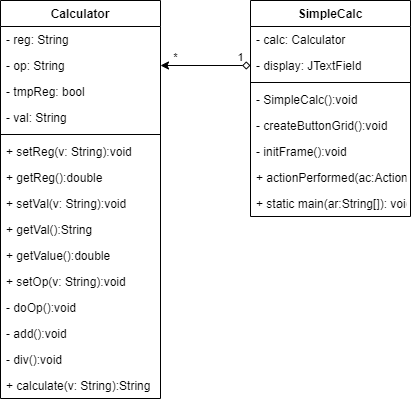

The diagram above was exported from draw.io. Its source (the exported page's mxGraphModel, read from the mxfile embedded in the PNG):
<mxGraphModel dx="1024" dy="592" grid="1" gridSize="10" guides="1" tooltips="1" connect="1" arrows="1" fold="1" page="1" pageScale="1" pageWidth="827" pageHeight="1169" math="0" shadow="0">
  <root>
    <mxCell id="0" />
    <mxCell id="1" parent="0" />
    <mxCell id="rm_tW0MlUxZQwuUFgabv-1" value="SimpleCalc" style="swimlane;fontStyle=1;align=center;verticalAlign=top;childLayout=stackLayout;horizontal=1;startSize=26;horizontalStack=0;resizeParent=1;resizeParentMax=0;resizeLast=0;collapsible=1;marginBottom=0;" parent="1" vertex="1">
      <mxGeometry x="290" y="230" width="160" height="216" as="geometry" />
    </mxCell>
    <mxCell id="rm_tW0MlUxZQwuUFgabv-2" value="- calc: Calculator" style="text;strokeColor=none;fillColor=none;align=left;verticalAlign=top;spacingLeft=4;spacingRight=4;overflow=hidden;rotatable=0;points=[[0,0.5],[1,0.5]];portConstraint=eastwest;" parent="rm_tW0MlUxZQwuUFgabv-1" vertex="1">
      <mxGeometry y="26" width="160" height="26" as="geometry" />
    </mxCell>
    <mxCell id="PH--QPUEeABL-N53i-sO-1" value="- display: JTextField" style="text;strokeColor=none;fillColor=none;align=left;verticalAlign=top;spacingLeft=4;spacingRight=4;overflow=hidden;rotatable=0;points=[[0,0.5],[1,0.5]];portConstraint=eastwest;" parent="rm_tW0MlUxZQwuUFgabv-1" vertex="1">
      <mxGeometry y="52" width="160" height="26" as="geometry" />
    </mxCell>
    <mxCell id="rm_tW0MlUxZQwuUFgabv-3" value="" style="line;strokeWidth=1;fillColor=none;align=left;verticalAlign=middle;spacingTop=-1;spacingLeft=3;spacingRight=3;rotatable=0;labelPosition=right;points=[];portConstraint=eastwest;" parent="rm_tW0MlUxZQwuUFgabv-1" vertex="1">
      <mxGeometry y="78" width="160" height="8" as="geometry" />
    </mxCell>
    <mxCell id="rm_tW0MlUxZQwuUFgabv-4" value="- SimpleCalc():void" style="text;strokeColor=none;fillColor=none;align=left;verticalAlign=top;spacingLeft=4;spacingRight=4;overflow=hidden;rotatable=0;points=[[0,0.5],[1,0.5]];portConstraint=eastwest;" parent="rm_tW0MlUxZQwuUFgabv-1" vertex="1">
      <mxGeometry y="86" width="160" height="26" as="geometry" />
    </mxCell>
    <mxCell id="PH--QPUEeABL-N53i-sO-16" value="- createButtonGrid():void" style="text;strokeColor=none;fillColor=none;align=left;verticalAlign=top;spacingLeft=4;spacingRight=4;overflow=hidden;rotatable=0;points=[[0,0.5],[1,0.5]];portConstraint=eastwest;" parent="rm_tW0MlUxZQwuUFgabv-1" vertex="1">
      <mxGeometry y="112" width="160" height="26" as="geometry" />
    </mxCell>
    <mxCell id="rm_tW0MlUxZQwuUFgabv-12" value="- initFrame():void" style="text;strokeColor=none;fillColor=none;align=left;verticalAlign=top;spacingLeft=4;spacingRight=4;overflow=hidden;rotatable=0;points=[[0,0.5],[1,0.5]];portConstraint=eastwest;" parent="rm_tW0MlUxZQwuUFgabv-1" vertex="1">
      <mxGeometry y="138" width="160" height="26" as="geometry" />
    </mxCell>
    <mxCell id="rm_tW0MlUxZQwuUFgabv-13" value="+ actionPerformed(ac:ActionCommand): void" style="text;strokeColor=none;fillColor=none;align=left;verticalAlign=top;spacingLeft=4;spacingRight=4;overflow=hidden;rotatable=0;points=[[0,0.5],[1,0.5]];portConstraint=eastwest;" parent="rm_tW0MlUxZQwuUFgabv-1" vertex="1">
      <mxGeometry y="164" width="160" height="26" as="geometry" />
    </mxCell>
    <mxCell id="rm_tW0MlUxZQwuUFgabv-14" value="+ static main(ar:String[]): void" style="text;strokeColor=none;fillColor=none;align=left;verticalAlign=top;spacingLeft=4;spacingRight=4;overflow=hidden;rotatable=0;points=[[0,0.5],[1,0.5]];portConstraint=eastwest;" parent="rm_tW0MlUxZQwuUFgabv-1" vertex="1">
      <mxGeometry y="190" width="160" height="26" as="geometry" />
    </mxCell>
    <mxCell id="rm_tW0MlUxZQwuUFgabv-9" style="edgeStyle=orthogonalEdgeStyle;rounded=0;orthogonalLoop=1;jettySize=auto;html=1;entryX=1;entryY=0.5;entryDx=0;entryDy=0;startArrow=diamond;startFill=0;" parent="1" target="rm_tW0MlUxZQwuUFgabv-6" edge="1">
      <mxGeometry relative="1" as="geometry">
        <mxPoint x="290" y="295" as="sourcePoint" />
        <mxPoint x="160" y="269" as="targetPoint" />
      </mxGeometry>
    </mxCell>
    <mxCell id="rm_tW0MlUxZQwuUFgabv-10" value="*" style="edgeLabel;html=1;align=center;verticalAlign=middle;resizable=0;points=[];" parent="rm_tW0MlUxZQwuUFgabv-9" vertex="1" connectable="0">
      <mxGeometry x="0.6862" y="-6" relative="1" as="geometry">
        <mxPoint y="-3" as="offset" />
      </mxGeometry>
    </mxCell>
    <mxCell id="rm_tW0MlUxZQwuUFgabv-11" value="1" style="edgeLabel;html=1;align=center;verticalAlign=middle;resizable=0;points=[];" parent="rm_tW0MlUxZQwuUFgabv-9" vertex="1" connectable="0">
      <mxGeometry x="-0.7446" y="-9" relative="1" as="geometry">
        <mxPoint as="offset" />
      </mxGeometry>
    </mxCell>
    <mxCell id="rm_tW0MlUxZQwuUFgabv-5" value="Calculator" style="swimlane;fontStyle=1;align=center;verticalAlign=top;childLayout=stackLayout;horizontal=1;startSize=26;horizontalStack=0;resizeParent=1;resizeParentMax=0;resizeLast=0;collapsible=1;marginBottom=0;" parent="1" vertex="1">
      <mxGeometry x="40" y="230" width="160" height="398" as="geometry" />
    </mxCell>
    <mxCell id="PH--QPUEeABL-N53i-sO-2" value="- reg: String" style="text;strokeColor=none;fillColor=none;align=left;verticalAlign=top;spacingLeft=4;spacingRight=4;overflow=hidden;rotatable=0;points=[[0,0.5],[1,0.5]];portConstraint=eastwest;" parent="rm_tW0MlUxZQwuUFgabv-5" vertex="1">
      <mxGeometry y="26" width="160" height="26" as="geometry" />
    </mxCell>
    <mxCell id="rm_tW0MlUxZQwuUFgabv-6" value="- op: String" style="text;strokeColor=none;fillColor=none;align=left;verticalAlign=top;spacingLeft=4;spacingRight=4;overflow=hidden;rotatable=0;points=[[0,0.5],[1,0.5]];portConstraint=eastwest;" parent="rm_tW0MlUxZQwuUFgabv-5" vertex="1">
      <mxGeometry y="52" width="160" height="26" as="geometry" />
    </mxCell>
    <mxCell id="rm_tW0MlUxZQwuUFgabv-8" value="- tmpReg: bool" style="text;strokeColor=none;fillColor=none;align=left;verticalAlign=top;spacingLeft=4;spacingRight=4;overflow=hidden;rotatable=0;points=[[0,0.5],[1,0.5]];portConstraint=eastwest;" parent="rm_tW0MlUxZQwuUFgabv-5" vertex="1">
      <mxGeometry y="78" width="160" height="26" as="geometry" />
    </mxCell>
    <mxCell id="PH--QPUEeABL-N53i-sO-3" value="- val: String" style="text;strokeColor=none;fillColor=none;align=left;verticalAlign=top;spacingLeft=4;spacingRight=4;overflow=hidden;rotatable=0;points=[[0,0.5],[1,0.5]];portConstraint=eastwest;" parent="rm_tW0MlUxZQwuUFgabv-5" vertex="1">
      <mxGeometry y="104" width="160" height="26" as="geometry" />
    </mxCell>
    <mxCell id="rm_tW0MlUxZQwuUFgabv-7" value="" style="line;strokeWidth=1;fillColor=none;align=left;verticalAlign=middle;spacingTop=-1;spacingLeft=3;spacingRight=3;rotatable=0;labelPosition=right;points=[];portConstraint=eastwest;" parent="rm_tW0MlUxZQwuUFgabv-5" vertex="1">
      <mxGeometry y="130" width="160" height="8" as="geometry" />
    </mxCell>
    <mxCell id="PH--QPUEeABL-N53i-sO-4" value="+ setReg(v: String):void" style="text;strokeColor=none;fillColor=none;align=left;verticalAlign=top;spacingLeft=4;spacingRight=4;overflow=hidden;rotatable=0;points=[[0,0.5],[1,0.5]];portConstraint=eastwest;" parent="rm_tW0MlUxZQwuUFgabv-5" vertex="1">
      <mxGeometry y="138" width="160" height="26" as="geometry" />
    </mxCell>
    <mxCell id="PH--QPUEeABL-N53i-sO-5" value="+ getReg():double" style="text;strokeColor=none;fillColor=none;align=left;verticalAlign=top;spacingLeft=4;spacingRight=4;overflow=hidden;rotatable=0;points=[[0,0.5],[1,0.5]];portConstraint=eastwest;" parent="rm_tW0MlUxZQwuUFgabv-5" vertex="1">
      <mxGeometry y="164" width="160" height="26" as="geometry" />
    </mxCell>
    <mxCell id="PH--QPUEeABL-N53i-sO-6" value="+ setVal(v: String):void" style="text;strokeColor=none;fillColor=none;align=left;verticalAlign=top;spacingLeft=4;spacingRight=4;overflow=hidden;rotatable=0;points=[[0,0.5],[1,0.5]];portConstraint=eastwest;" parent="rm_tW0MlUxZQwuUFgabv-5" vertex="1">
      <mxGeometry y="190" width="160" height="26" as="geometry" />
    </mxCell>
    <mxCell id="PH--QPUEeABL-N53i-sO-7" value="+ getVal():String" style="text;strokeColor=none;fillColor=none;align=left;verticalAlign=top;spacingLeft=4;spacingRight=4;overflow=hidden;rotatable=0;points=[[0,0.5],[1,0.5]];portConstraint=eastwest;" parent="rm_tW0MlUxZQwuUFgabv-5" vertex="1">
      <mxGeometry y="216" width="160" height="26" as="geometry" />
    </mxCell>
    <mxCell id="PH--QPUEeABL-N53i-sO-8" value="+ getValue():double" style="text;strokeColor=none;fillColor=none;align=left;verticalAlign=top;spacingLeft=4;spacingRight=4;overflow=hidden;rotatable=0;points=[[0,0.5],[1,0.5]];portConstraint=eastwest;" parent="rm_tW0MlUxZQwuUFgabv-5" vertex="1">
      <mxGeometry y="242" width="160" height="26" as="geometry" />
    </mxCell>
    <mxCell id="PH--QPUEeABL-N53i-sO-11" value="+ setOp(v: String):void" style="text;strokeColor=none;fillColor=none;align=left;verticalAlign=top;spacingLeft=4;spacingRight=4;overflow=hidden;rotatable=0;points=[[0,0.5],[1,0.5]];portConstraint=eastwest;" parent="rm_tW0MlUxZQwuUFgabv-5" vertex="1">
      <mxGeometry y="268" width="160" height="26" as="geometry" />
    </mxCell>
    <mxCell id="PH--QPUEeABL-N53i-sO-12" value="- doOp():void" style="text;strokeColor=none;fillColor=none;align=left;verticalAlign=top;spacingLeft=4;spacingRight=4;overflow=hidden;rotatable=0;points=[[0,0.5],[1,0.5]];portConstraint=eastwest;" parent="rm_tW0MlUxZQwuUFgabv-5" vertex="1">
      <mxGeometry y="294" width="160" height="26" as="geometry" />
    </mxCell>
    <mxCell id="PH--QPUEeABL-N53i-sO-13" value="- add():void" style="text;strokeColor=none;fillColor=none;align=left;verticalAlign=top;spacingLeft=4;spacingRight=4;overflow=hidden;rotatable=0;points=[[0,0.5],[1,0.5]];portConstraint=eastwest;" parent="rm_tW0MlUxZQwuUFgabv-5" vertex="1">
      <mxGeometry y="320" width="160" height="26" as="geometry" />
    </mxCell>
    <mxCell id="PH--QPUEeABL-N53i-sO-14" value="- div():void" style="text;strokeColor=none;fillColor=none;align=left;verticalAlign=top;spacingLeft=4;spacingRight=4;overflow=hidden;rotatable=0;points=[[0,0.5],[1,0.5]];portConstraint=eastwest;" parent="rm_tW0MlUxZQwuUFgabv-5" vertex="1">
      <mxGeometry y="346" width="160" height="26" as="geometry" />
    </mxCell>
    <mxCell id="PH--QPUEeABL-N53i-sO-15" value="+ calculate(v: String):String" style="text;strokeColor=none;fillColor=none;align=left;verticalAlign=top;spacingLeft=4;spacingRight=4;overflow=hidden;rotatable=0;points=[[0,0.5],[1,0.5]];portConstraint=eastwest;" parent="rm_tW0MlUxZQwuUFgabv-5" vertex="1">
      <mxGeometry y="372" width="160" height="26" as="geometry" />
    </mxCell>
  </root>
</mxGraphModel>